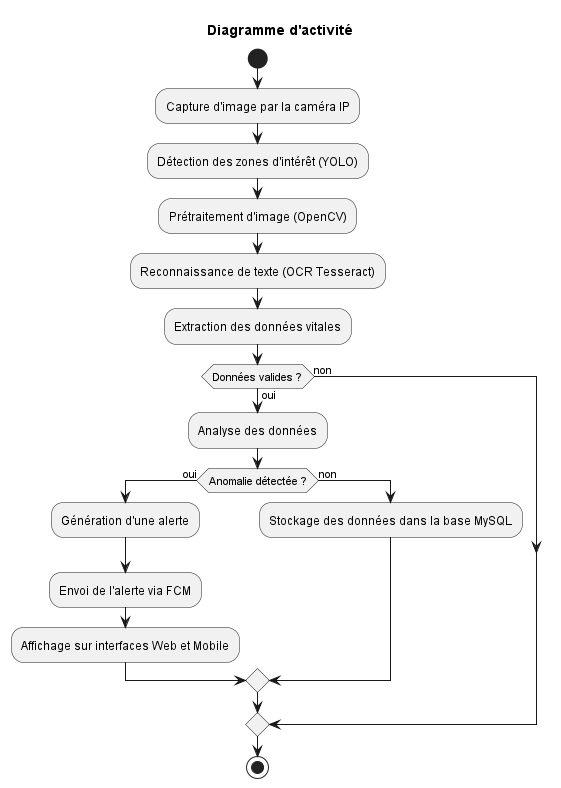

The diagram above was rendered by PlantUML. Its source (embedded in the PNG):
@startuml
title Diagramme d'activité

start

:Capture d'image par la caméra IP;
:Détection des zones d'intérêt (YOLO);
:Prétraitement d'image (OpenCV);
:Reconnaissance de texte (OCR Tesseract);
:Extraction des données vitales;

if (Données valides ?) then (oui)
  :Analyse des données;
  if (Anomalie détectée ?) then (oui)
    :Génération d'une alerte;
    :Envoi de l'alerte via FCM;
    :Affichage sur interfaces Web et Mobile;
  else (non)
    :Stockage des données dans la base MySQL;
  endif
else (non)
'   :Ignorer;
endif

stop
@enduml